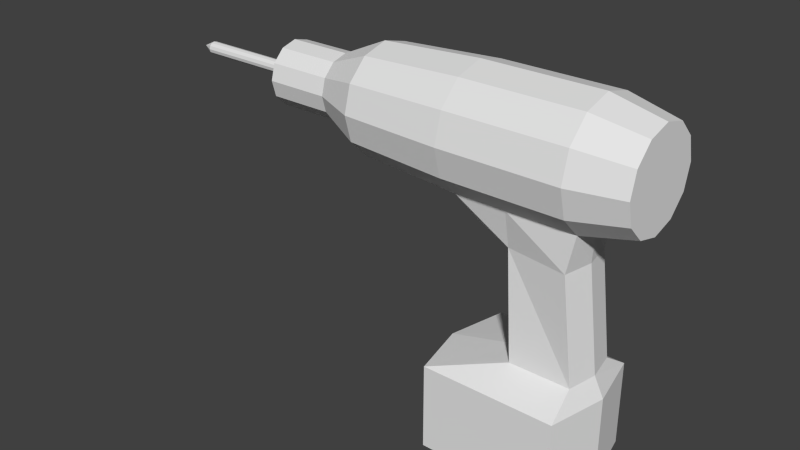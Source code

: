 # Source: drill.blend  (saved by Blender 2.62.0; exported with 4.5.12 LTS)
import bpy
from mathutils import Matrix  # noqa: F401  (used for matrix-valued properties, if any)

bpy.ops.wm.read_factory_settings(use_empty=True)
scene = bpy.context.scene
scene.name = 'Scene'

# ---- collections
col_collection_1 = bpy.data.collections.new('Collection 1'); scene.collection.children.link(col_collection_1)

# ---- materials (node trees are filled in below, after node groups)
mat_material = bpy.data.materials.new('Material')
mat_material.alpha_threshold = 0.0
mat_material.use_transparent_shadow = False
mat_material.roughness = 0.5
mat_material.line_color = (0.0, 0.0, 0.0, 1.0)

# ---- material node trees

# ---- world
world_world = bpy.data.worlds.new('World'); scene.world = world_world
world_world.color = (0.05088, 0.05088, 0.05088)
world_world.use_sun_shadow = False
world_world.sun_shadow_jitter_overblur = 0.0
world_world.cycles.sampling_method = 'MANUAL'
world_world.cycles.sample_map_resolution = 256

# ---- meshes
me_cube = bpy.data.meshes.new('Cube')
me_cube.from_pydata([(0.9795, 1.399, -0.9767), (0.9795, -1.4, -0.9767), (-2.18, -1.4, -0.9767), (-2.179, 1.4, -0.9767), (0.8, 0.7, 4.888), (0.8, -0.7, 4.888), (-0.8, -0.7, 4.888), (-0.8, 0.7, 4.888), (0.92, -0.72, 1.546), (0.92, 0.72, 1.546), (-0.52, -0.72, 1.546), (-0.52, 0.72, 1.546), (1.295, -5.784e-08, -0.9767), (-2.495, 3.658e-07, -0.9767), (0.8, 1.48e-06, 4.7), (0.62, -0.72, 4.006), (0.9795, -1.4, 1.077), (0.9795, 1.399, 1.077), (0.62, 0.72, 4.006), (-2.18, -1.399, 1.077), (-0.82, -0.504, 4.006), (-2.179, 1.4, 1.077), (-0.82, 0.504, 4.006), (1.064, -2.223e-07, 1.546), (-0.664, 1.425e-07, 1.546), (1.295, -2.697e-07, 1.077), (0.764, -3.295e-07, 4.006), (-2.495, 3.423e-07, 1.077), (-0.964, 1.211e-07, 3.906), (-1.864, 3.399e-07, 4.106), (-1.72, 0.2459, 4.206), (-1.72, -0.2459, 4.206), (-2.0, -4.131e-08, 4.7), (-2.0, 0.7, 4.888), (-2.0, -0.7, 4.888), (0.8, 1.4, 6.1), (0.8, 1.212, 5.4), (0.8, -1.212, 5.4), (0.8, -1.4, 6.1), (0.8, -1.212, 6.8), (0.8, -0.7, 7.312), (0.8, -1.695e-06, 7.5), (0.8, 0.7, 7.312), (0.8, 1.212, 6.8), (-0.8, 1.212, 6.8), (-0.8, 0.7, 7.312), (-0.8, -5.351e-07, 7.5), (-0.8, -0.7, 7.312), (-0.8, -1.212, 6.8), (-0.8, -1.4, 6.1), (-0.8, -1.212, 5.4), (-0.8, 1.212, 5.4), (-0.8, 1.4, 6.1), (-2.0, 1.4, 6.1), (-2.0, 1.212, 5.4), (-2.0, -1.212, 5.4), (-2.0, -1.4, 6.1), (-2.0, -1.212, 6.8), (-2.0, -0.7, 7.312), (-2.0, -5.351e-07, 7.5), (-2.0, 0.7, 7.312), (-2.0, 1.212, 6.8), (-4.4, 1.091, 6.73), (-4.4, 0.63, 7.191), (-4.4, -4.943e-07, 7.36), (-4.4, -0.63, 7.191), (-4.4, -1.091, 6.73), (-4.4, -1.26, 6.1), (-4.4, -1.091, 5.47), (-4.4, -0.63, 5.009), (-4.4, -4.98e-08, 4.84), (-4.4, 0.63, 5.009), (-4.4, 1.091, 5.47), (-4.4, 1.26, 6.1), (2.0, -6.433e-08, 6.1), (2.0, 0.9699, 6.66), (2.0, 0.56, 7.07), (2.0, -1.419e-06, 7.22), (2.0, -0.56, 7.07), (2.0, -0.9699, 6.66), (2.0, -1.12, 6.1), (2.0, -0.9699, 5.54), (2.0, -0.56, 5.13), (2.0, 1.121e-06, 4.98), (2.0, 0.56, 5.13), (2.0, 0.9699, 5.54), (2.0, 1.12, 6.1), (-5.5, 0.756, 6.1), (-5.5, 0.6547, 5.722), (-5.5, 0.378, 5.445), (-5.5, -8.181e-08, 5.344), (-5.5, -0.378, 5.445), (-5.5, -0.6547, 5.722), (-5.5, -0.756, 6.1), (-5.5, -0.6547, 6.478), (-5.5, -0.378, 6.755), (-5.5, -3.485e-07, 6.856), (-5.5, 0.378, 6.755), (-5.5, 0.6547, 6.478), (-7.0, 0.6547, 6.478), (-7.0, 0.378, 6.755), (-7.0, -3.485e-07, 6.856), (-7.0, -0.378, 6.755), (-7.0, -0.6547, 6.478), (-7.0, -0.756, 6.1), (-7.0, -0.6547, 5.722), (-7.0, -0.378, 5.445), (-7.0, -8.181e-08, 5.344), (-7.0, 0.378, 5.445), (-7.0, 0.6547, 5.722), (-7.0, 0.756, 6.1), (-7.4, 0.1512, 6.1), (-7.4, 0.1309, 6.024), (-7.4, 0.0756, 5.969), (-7.4, -1.213e-07, 5.949), (-7.4, -0.0756, 5.969), (-7.4, -0.1309, 6.024), (-7.4, -0.1512, 6.1), (-7.4, -0.1309, 6.176), (-7.4, -0.0756, 6.231), (-7.4, -1.746e-07, 6.251), (-7.4, 0.0756, 6.231), (-7.4, 0.1309, 6.176), (-9.7, 0.1309, 6.176), (-9.7, 0.0756, 6.231), (-9.7, -1.746e-07, 6.251), (-9.7, -0.0756, 6.231), (-9.7, -0.1309, 6.176), (-9.7, -0.1512, 6.1), (-9.7, -0.1309, 6.024), (-9.7, -0.0756, 5.969), (-9.7, -1.213e-07, 5.949), (-9.7, 0.0756, 5.969), (-9.7, 0.1309, 6.024), (-9.7, 0.1512, 6.1), (-10.0, -1.298e-07, 6.1)], [], [(0, 12, 13, 3), (2, 13, 12, 1), (17, 9, 23, 25), (0, 17, 25, 12), (25, 23, 8, 16), (12, 25, 16, 1), (18, 4, 14, 26), (9, 18, 26, 23), (26, 14, 5, 15), (23, 26, 15, 8), (16, 8, 10, 19), (1, 16, 19, 2), (15, 5, 6, 20), (8, 15, 20, 10), (19, 10, 24, 27), (2, 19, 27, 13), (27, 24, 11, 21), (13, 27, 21, 3), (10, 20, 28, 24), (24, 28, 22, 11), (21, 11, 9, 17), (17, 0, 3, 21), (22, 7, 4, 18), (11, 22, 18, 9), (22, 28, 29, 30), (28, 20, 31, 29), (7, 22, 30, 33), (20, 6, 34, 31), (31, 34, 32, 29), (29, 32, 33, 30), (43, 35, 52, 44), (42, 43, 44, 45), (41, 42, 45, 46), (40, 41, 46, 47), (39, 40, 47, 48), (38, 39, 48, 49), (37, 38, 49, 50), (5, 37, 50, 6), (36, 4, 7, 51), (35, 36, 51, 52), (52, 51, 54, 53), (51, 7, 33, 54), (6, 50, 55, 34), (50, 49, 56, 55), (49, 48, 57, 56), (48, 47, 58, 57), (47, 46, 59, 58), (46, 45, 60, 59), (45, 44, 61, 60), (44, 52, 53, 61), (61, 53, 73, 62), (60, 61, 62, 63), (59, 60, 63, 64), (58, 59, 64, 65), (57, 58, 65, 66), (56, 57, 66, 67), (55, 56, 67, 68), (34, 55, 68, 69), (32, 34, 69, 70), (33, 32, 70, 71), (54, 33, 71, 72), (53, 54, 72, 73), (35, 43, 75, 86), (43, 42, 76, 75), (42, 41, 77, 76), (41, 40, 78, 77), (40, 39, 79, 78), (39, 38, 80, 79), (38, 37, 81, 80), (37, 5, 82, 81), (5, 14, 83, 82), (14, 4, 84, 83), (4, 36, 85, 84), (36, 35, 86, 85), (74, 85, 86), (74, 84, 85), (74, 83, 84), (74, 82, 83), (74, 81, 82), (74, 80, 81), (74, 79, 80), (74, 78, 79), (74, 77, 78), (74, 76, 77), (74, 75, 76), (74, 86, 75), (73, 72, 88, 87), (72, 71, 89, 88), (71, 70, 90, 89), (70, 69, 91, 90), (69, 68, 92, 91), (68, 67, 93, 92), (67, 66, 94, 93), (66, 65, 95, 94), (65, 64, 96, 95), (64, 63, 97, 96), (63, 62, 98, 97), (62, 73, 87, 98), (98, 87, 110, 99), (97, 98, 99, 100), (96, 97, 100, 101), (95, 96, 101, 102), (94, 95, 102, 103), (93, 94, 103, 104), (92, 93, 104, 105), (91, 92, 105, 106), (90, 91, 106, 107), (89, 90, 107, 108), (88, 89, 108, 109), (87, 88, 109, 110), (110, 109, 112, 111), (109, 108, 113, 112), (108, 107, 114, 113), (107, 106, 115, 114), (106, 105, 116, 115), (105, 104, 117, 116), (104, 103, 118, 117), (103, 102, 119, 118), (102, 101, 120, 119), (101, 100, 121, 120), (100, 99, 122, 121), (99, 110, 111, 122), (122, 111, 134, 123), (121, 122, 123, 124), (120, 121, 124, 125), (119, 120, 125, 126), (118, 119, 126, 127), (117, 118, 127, 128), (116, 117, 128, 129), (115, 116, 129, 130), (114, 115, 130, 131), (113, 114, 131, 132), (112, 113, 132, 133), (111, 112, 133, 134), (134, 133, 135), (133, 132, 135), (132, 131, 135), (131, 130, 135), (130, 129, 135), (129, 128, 135), (128, 127, 135), (127, 126, 135), (126, 125, 135), (125, 124, 135), (124, 123, 135), (123, 134, 135)])
_uv = me_cube.uv_layers.new(name='UVMap')
_uv.uv.foreach_set('vector', [0.7912, 0.1327, 0.7987, 0.1229, 0.476, 0.1263, 0.4987, 0.1371, 0.4996, 0.1371, 0.4753, 0.1264, 0.7991, 0.1234, 0.7915, 0.1334, 0.7954, 0.3038, 0.7572, 0.3235, 0.8043, 0.3206, 0.8041, 0.3162, 0.7912, 0.1327, 0.7954, 0.3038, 0.8041, 0.3162, 0.7987, 0.1229, 0.8022, 0.3164, 0.804, 0.3201, 0.7564, 0.3226, 0.7948, 0.304, 0.7991, 0.1234, 0.8022, 0.3164, 0.7948, 0.304, 0.7915, 0.1334, 0.6906, 0.6358, 0.749, 0.6834, 0.7798, 0.664, 0.7274, 0.6349, 0.7572, 0.3235, 0.6906, 0.6358, 0.7274, 0.6349, 0.8043, 0.3206, 0.7269, 0.6355, 0.7805, 0.6632, 0.7493, 0.684, 0.69, 0.6349, 0.804, 0.3201, 0.7269, 0.6355, 0.69, 0.6349, 0.7564, 0.3226, 0.7948, 0.304, 0.7564, 0.3226, 0.6732, 0.3266, 0.5036, 0.309, 0.7915, 0.1334, 0.7948, 0.304, 0.5036, 0.309, 0.4996, 0.1371, 0.69, 0.6349, 0.7493, 0.684, 0.6338, 0.6915, 0.626, 0.5865, 0.7564, 0.3226, 0.69, 0.6349, 0.626, 0.5865, 0.6732, 0.3266, 0.5036, 0.309, 0.6732, 0.3266, 0.6478, 0.3434, 0.4716, 0.3182, 0.4996, 0.1371, 0.5036, 0.309, 0.4716, 0.3182, 0.4753, 0.1264, 0.472, 0.3201, 0.6473, 0.3437, 0.671, 0.3278, 0.5027, 0.3092, 0.476, 0.1263, 0.472, 0.3201, 0.5027, 0.3092, 0.4987, 0.1371, 0.6732, 0.3266, 0.626, 0.5865, 0.618, 0.5872, 0.6478, 0.3434, 0.6473, 0.3437, 0.6179, 0.5873, 0.6262, 0.5862, 0.671, 0.3278, 0.5027, 0.3092, 0.671, 0.3278, 0.7572, 0.3235, 0.7954, 0.3038, 0.7954, 0.3038, 0.7912, 0.1327, 0.4987, 0.1371, 0.5027, 0.3092, 0.6262, 0.5862, 0.6338, 0.692, 0.749, 0.6834, 0.6906, 0.6358, 0.671, 0.3278, 0.6262, 0.5862, 0.6906, 0.6358, 0.7572, 0.3235, 0.6262, 0.5862, 0.6179, 0.5873, 0.5853, 0.5842, 0.5823, 0.6192, 0.618, 0.5872, 0.626, 0.5865, 0.5823, 0.6195, 0.5852, 0.584, 0.6338, 0.692, 0.6262, 0.5862, 0.5823, 0.6192, 0.5709, 0.6999, 0.626, 0.5865, 0.6338, 0.6915, 0.5707, 0.7001, 0.5823, 0.6195, 0.5823, 0.6195, 0.5707, 0.7001, 0.5647, 0.6737, 0.5852, 0.584, 0.5853, 0.5842, 0.5646, 0.6737, 0.5709, 0.6999, 0.5823, 0.6192, 0.7366, 0.7793, 0.7348, 0.7514, 0.6379, 0.7616, 0.6413, 0.7946, 0.7427, 0.8068, 0.7366, 0.7793, 0.6413, 0.7946, 0.6459, 0.8272, 0.7528, 0.8351, 0.7427, 0.8068, 0.6459, 0.8272, 0.6517, 0.8603, 0.7419, 0.8069, 0.7528, 0.835, 0.6519, 0.8605, 0.6455, 0.8274, 0.7366, 0.7787, 0.7419, 0.8069, 0.6455, 0.8274, 0.6409, 0.7948, 0.7349, 0.7518, 0.7366, 0.7787, 0.6409, 0.7948, 0.6377, 0.7613, 0.7391, 0.7197, 0.7349, 0.7518, 0.6377, 0.7613, 0.636, 0.7269, 0.7493, 0.684, 0.7391, 0.7197, 0.636, 0.7269, 0.6338, 0.6915, 0.739, 0.7196, 0.749, 0.6834, 0.6338, 0.692, 0.6355, 0.727, 0.7348, 0.7514, 0.739, 0.7196, 0.6355, 0.727, 0.6379, 0.7616, 0.6379, 0.7616, 0.6355, 0.727, 0.5774, 0.7357, 0.5825, 0.7699, 0.6355, 0.727, 0.6338, 0.692, 0.5709, 0.6999, 0.5774, 0.7357, 0.6338, 0.6915, 0.636, 0.7269, 0.5773, 0.7356, 0.5707, 0.7001, 0.636, 0.7269, 0.6377, 0.7613, 0.5827, 0.7697, 0.5773, 0.7356, 0.6377, 0.7613, 0.6409, 0.7948, 0.5874, 0.8032, 0.5827, 0.7697, 0.6409, 0.7948, 0.6455, 0.8274, 0.592, 0.8368, 0.5874, 0.8032, 0.6455, 0.8274, 0.6519, 0.8605, 0.5925, 0.8582, 0.592, 0.8368, 0.6517, 0.8603, 0.6459, 0.8272, 0.5914, 0.8368, 0.5927, 0.8586, 0.6459, 0.8272, 0.6413, 0.7946, 0.5871, 0.8034, 0.5914, 0.8368, 0.6413, 0.7946, 0.6379, 0.7616, 0.5825, 0.7699, 0.5871, 0.8034, 0.5871, 0.8034, 0.5825, 0.7699, 0.4291, 0.782, 0.432, 0.8061, 0.5914, 0.8368, 0.5871, 0.8034, 0.432, 0.8061, 0.4324, 0.831, 0.5927, 0.8586, 0.5914, 0.8368, 0.4324, 0.831, 0.431, 0.8582, 0.592, 0.8368, 0.5925, 0.8582, 0.4307, 0.8579, 0.4327, 0.8308, 0.5874, 0.8032, 0.592, 0.8368, 0.4327, 0.8308, 0.4322, 0.8061, 0.5827, 0.7697, 0.5874, 0.8032, 0.4322, 0.8061, 0.4297, 0.7818, 0.5773, 0.7356, 0.5827, 0.7697, 0.4297, 0.7818, 0.4245, 0.7578, 0.5707, 0.7001, 0.5773, 0.7356, 0.4245, 0.7578, 0.4178, 0.7345, 0.5647, 0.6737, 0.5707, 0.7001, 0.4178, 0.7345, 0.4083, 0.7108, 0.5709, 0.6999, 0.5646, 0.6737, 0.4082, 0.711, 0.418, 0.7346, 0.5774, 0.7357, 0.5709, 0.6999, 0.418, 0.7346, 0.4246, 0.7583, 0.5825, 0.7699, 0.5774, 0.7357, 0.4246, 0.7583, 0.4291, 0.782, 0.7348, 0.7514, 0.7366, 0.7793, 0.7772, 0.7704, 0.7764, 0.7527, 0.7366, 0.7793, 0.7427, 0.8068, 0.7853, 0.7868, 0.7772, 0.7704, 0.7427, 0.8068, 0.7528, 0.8351, 0.7953, 0.8168, 0.7853, 0.7868, 0.7528, 0.835, 0.7419, 0.8069, 0.7855, 0.7869, 0.7951, 0.8169, 0.7419, 0.8069, 0.7366, 0.7787, 0.7777, 0.7704, 0.7855, 0.7869, 0.7366, 0.7787, 0.7349, 0.7518, 0.7764, 0.7525, 0.7777, 0.7704, 0.7349, 0.7518, 0.7391, 0.7197, 0.782, 0.7347, 0.7764, 0.7525, 0.7391, 0.7197, 0.7493, 0.684, 0.7928, 0.7191, 0.782, 0.7347, 0.7493, 0.684, 0.7805, 0.6632, 0.8138, 0.7068, 0.7928, 0.7191, 0.7798, 0.664, 0.749, 0.6834, 0.7925, 0.7193, 0.8135, 0.7065, 0.749, 0.6834, 0.739, 0.7196, 0.7816, 0.7351, 0.7925, 0.7193, 0.739, 0.7196, 0.7348, 0.7514, 0.7764, 0.7527, 0.7816, 0.7351, 0.8454, 0.7416, 0.7816, 0.7351, 0.7764, 0.7527, 0.8454, 0.7416, 0.7925, 0.7193, 0.7816, 0.7351, 0.8454, 0.7416, 0.8135, 0.7065, 0.7925, 0.7193, 0.8455, 0.7413, 0.7928, 0.7191, 0.8138, 0.7068, 0.8455, 0.7413, 0.782, 0.7347, 0.7928, 0.7191, 0.8455, 0.7413, 0.7764, 0.7525, 0.782, 0.7347, 0.8455, 0.7413, 0.7777, 0.7704, 0.7764, 0.7525, 0.8455, 0.7413, 0.7855, 0.7869, 0.7777, 0.7704, 0.8455, 0.7413, 0.7951, 0.8169, 0.7855, 0.7869, 0.8454, 0.7416, 0.7853, 0.7868, 0.7953, 0.8168, 0.8454, 0.7416, 0.7772, 0.7704, 0.7853, 0.7868, 0.8454, 0.7416, 0.7764, 0.7527, 0.7772, 0.7704, 0.4291, 0.782, 0.4246, 0.7583, 0.3551, 0.7704, 0.3576, 0.7904, 0.4246, 0.7583, 0.418, 0.7346, 0.3503, 0.7511, 0.3551, 0.7704, 0.418, 0.7346, 0.4082, 0.711, 0.3445, 0.7331, 0.3503, 0.7511, 0.4083, 0.7108, 0.4178, 0.7345, 0.3504, 0.7511, 0.3446, 0.7326, 0.4178, 0.7345, 0.4245, 0.7578, 0.3547, 0.7699, 0.3504, 0.7511, 0.4245, 0.7578, 0.4297, 0.7818, 0.3576, 0.7904, 0.3547, 0.7699, 0.4297, 0.7818, 0.4322, 0.8061, 0.3577, 0.8109, 0.3576, 0.7904, 0.4322, 0.8061, 0.4327, 0.8308, 0.3578, 0.8313, 0.3577, 0.8109, 0.4327, 0.8308, 0.4307, 0.8579, 0.3562, 0.8511, 0.3578, 0.8313, 0.431, 0.8582, 0.4324, 0.831, 0.3581, 0.8313, 0.3555, 0.8512, 0.4324, 0.831, 0.432, 0.8061, 0.3583, 0.8108, 0.3581, 0.8313, 0.432, 0.8061, 0.4291, 0.782, 0.3576, 0.7904, 0.3583, 0.8108, 0.3583, 0.8108, 0.3576, 0.7904, 0.2698, 0.7991, 0.2707, 0.8156, 0.3581, 0.8313, 0.3583, 0.8108, 0.2707, 0.8156, 0.2705, 0.8334, 0.3555, 0.8512, 0.3581, 0.8313, 0.2705, 0.8334, 0.27, 0.854, 0.3578, 0.8313, 0.3562, 0.8511, 0.2697, 0.8537, 0.2711, 0.8329, 0.3577, 0.8109, 0.3578, 0.8313, 0.2711, 0.8329, 0.2716, 0.8149, 0.3576, 0.7904, 0.3577, 0.8109, 0.2716, 0.8149, 0.2704, 0.7992, 0.3547, 0.7699, 0.3576, 0.7904, 0.2704, 0.7992, 0.2681, 0.7828, 0.3504, 0.7511, 0.3547, 0.7699, 0.2681, 0.7828, 0.2631, 0.7664, 0.3446, 0.7326, 0.3504, 0.7511, 0.2631, 0.7664, 0.2566, 0.7482, 0.3503, 0.7511, 0.3445, 0.7331, 0.2565, 0.7487, 0.2619, 0.7662, 0.3551, 0.7704, 0.3503, 0.7511, 0.2619, 0.7662, 0.2677, 0.7829, 0.3576, 0.7904, 0.3551, 0.7704, 0.2677, 0.7829, 0.2698, 0.7991, 0.2698, 0.7991, 0.2677, 0.7829, 0.233, 0.8002, 0.2333, 0.8035, 0.2677, 0.7829, 0.2619, 0.7662, 0.232, 0.7971, 0.233, 0.8002, 0.2619, 0.7662, 0.2565, 0.7487, 0.2308, 0.7941, 0.232, 0.7971, 0.2566, 0.7482, 0.2631, 0.7664, 0.2319, 0.7971, 0.231, 0.794, 0.2631, 0.7664, 0.2681, 0.7828, 0.233, 0.7999, 0.2319, 0.7971, 0.2681, 0.7828, 0.2704, 0.7992, 0.2334, 0.8035, 0.233, 0.7999, 0.2704, 0.7992, 0.2716, 0.8149, 0.2337, 0.8066, 0.2334, 0.8035, 0.2716, 0.8149, 0.2711, 0.8329, 0.2332, 0.8099, 0.2337, 0.8066, 0.2711, 0.8329, 0.2697, 0.8537, 0.2324, 0.8132, 0.2332, 0.8099, 0.27, 0.854, 0.2705, 0.8334, 0.2331, 0.81, 0.2326, 0.8133, 0.2705, 0.8334, 0.2707, 0.8156, 0.2334, 0.8068, 0.2331, 0.81, 0.2707, 0.8156, 0.2698, 0.7991, 0.2333, 0.8035, 0.2334, 0.8068, 0.2334, 0.8068, 0.2333, 0.8035, 0.05366, 0.8262, 0.05371, 0.829, 0.2331, 0.81, 0.2334, 0.8068, 0.05371, 0.829, 0.05342, 0.8319, 0.2326, 0.8133, 0.2331, 0.81, 0.05342, 0.8319, 0.05269, 0.8351, 0.2332, 0.8099, 0.2324, 0.8132, 0.0527, 0.8351, 0.05351, 0.8316, 0.2337, 0.8066, 0.2332, 0.8099, 0.05351, 0.8316, 0.05381, 0.829, 0.2334, 0.8035, 0.2337, 0.8066, 0.05381, 0.829, 0.05359, 0.826, 0.233, 0.7999, 0.2334, 0.8035, 0.05359, 0.826, 0.05321, 0.8236, 0.2319, 0.7971, 0.233, 0.7999, 0.05321, 0.8236, 0.05262, 0.8208, 0.231, 0.794, 0.2319, 0.7971, 0.05262, 0.8208, 0.05104, 0.8182, 0.232, 0.7971, 0.2308, 0.7941, 0.05142, 0.8179, 0.05256, 0.8208, 0.233, 0.8002, 0.232, 0.7971, 0.05256, 0.8208, 0.05328, 0.8235, 0.2333, 0.8035, 0.233, 0.8002, 0.05328, 0.8235, 0.05366, 0.8262, 0.05366, 0.8262, 0.05328, 0.8235, 0.04044, 0.8276, 0.05328, 0.8235, 0.05256, 0.8208, 0.04044, 0.8276, 0.05256, 0.8208, 0.05142, 0.8179, 0.04044, 0.8276, 0.05104, 0.8182, 0.05262, 0.8208, 0.0407, 0.8278, 0.05262, 0.8208, 0.05321, 0.8236, 0.0407, 0.8278, 0.05321, 0.8236, 0.05359, 0.826, 0.0407, 0.8278, 0.05359, 0.826, 0.05381, 0.829, 0.0407, 0.8278, 0.05381, 0.829, 0.05351, 0.8316, 0.0407, 0.8278, 0.05351, 0.8316, 0.0527, 0.8351, 0.0407, 0.8278, 0.05269, 0.8351, 0.05342, 0.8319, 0.04044, 0.8276, 0.05342, 0.8319, 0.05371, 0.829, 0.04044, 0.8276, 0.05371, 0.829, 0.05366, 0.8262, 0.04044, 0.8276])
me_cube.materials.append(mat_material)
me_cube.use_remesh_preserve_volume = False
me_cube.use_remesh_preserve_attributes = False
me_cube.use_mirror_vertex_groups = False
me_cube.update()

# ---- objects
ob_cube = bpy.data.objects.new('Cube', me_cube)

# ---- transforms, parenting, visibility, modifiers, constraints
ob_cube.location = (0.0, 0.0, 0.0)
ob_cube.lock_rotations_4d = False
ob_cube.empty_display_type = 'ARROWS'
ob_cube.lineart.crease_threshold = 0.0

# ---- collection membership
col_collection_1.objects.link(ob_cube)

# ---- scene / render settings (as saved in the file)
scene.frame_start = 1; scene.frame_end = 250; scene.frame_set(1)
scene.render.engine = 'BLENDER_EEVEE_NEXT'
scene.render.image_settings.color_mode = 'RGB'
scene.render.image_settings.compression = 90
scene.render.resolution_percentage = 50
scene.render.dither_intensity = 0.0
scene.render.bake_margin = 2
scene.render.bake_bias = 0.0
scene.cycles.use_denoising = False
scene.cycles.samples = 10
scene.cycles.sampling_pattern = 'TABULATED_SOBOL'
scene.cycles.light_sampling_threshold = 0.0
scene.cycles.use_adaptive_sampling = False
scene.cycles.use_light_tree = False
scene.cycles.blur_glossy = 0.0
scene.cycles.volume_bounces = 1
scene.cycles.pixel_filter_type = 'GAUSSIAN'
scene.cycles.sample_clamp_indirect = 0.0
scene.view_settings.view_transform = 'Standard'
bpy.context.view_layer.update()

# ---- added for rendering (the .blend has no active camera and no usable light): camera, sun
cam_auto = bpy.data.cameras.new('AutoCamera')
cam_auto.lens = 50.0
cam_auto.sensor_width = 36.0
cam_auto.clip_end = 1000.0
ob_auto_camera = bpy.data.objects.new('AutoCamera', cam_auto)
scene.collection.objects.link(ob_auto_camera)
ob_auto_camera.location = (9.83803, -16.6056, 14.3321)
ob_auto_camera.rotation_euler = (1.09748, -7.21219e-08, 0.694738)
scene.camera = ob_auto_camera
light_auto_sun = bpy.data.lights.new('AutoSun', 'SUN')
light_auto_sun.energy = 3.0
light_auto_sun.angle = 0.0523599
ob_auto_sun = bpy.data.objects.new('AutoSun', light_auto_sun)
scene.collection.objects.link(ob_auto_sun)
ob_auto_sun.rotation_euler = (0.872665, 0.174533, 0.523599)
bpy.context.view_layer.update()
